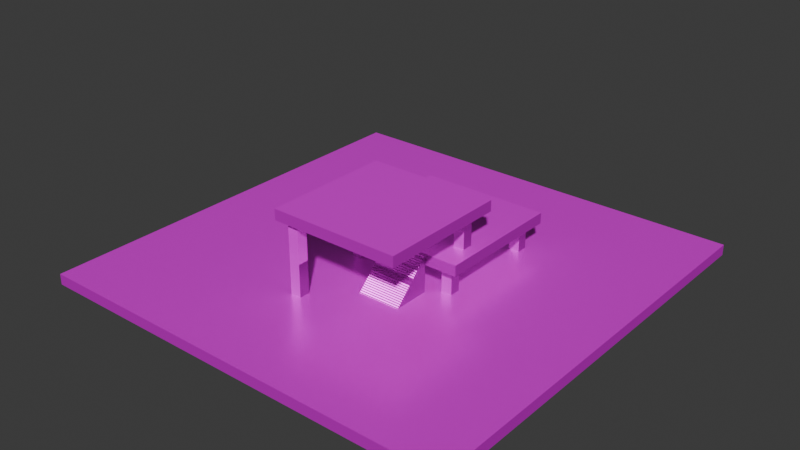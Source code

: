 # Source: ChallengeZoneCombat.blend  (saved by Blender 4.2.66; exported with 4.5.12 LTS)
import bpy
from mathutils import Matrix  # noqa: F401  (used for matrix-valued properties, if any)

bpy.ops.wm.read_factory_settings(use_empty=True)
scene = bpy.context.scene
scene.name = 'Scene'

# ---- collections
col_collection = bpy.data.collections.new('Collection'); scene.collection.children.link(col_collection)

# ---- images (referenced by path relative to the original .blend; pixels are not part of the script)
import os
ASSET_DIR = os.environ.get("B2B_ASSET_DIR", "")  # directory of the original .blend (textures are referenced by path, not embedded)
HERE = os.path.dirname(os.path.abspath(__file__))  # packed textures are extracted next to this script under _unpacked/

def load_image(name, relpath, width, height, colorspace="sRGB"):
    """Load a texture the original file referenced (path relative to the .blend, or extracted next to this script)."""
    p = next((c for c in (os.path.join(HERE, relpath), os.path.join(ASSET_DIR, relpath)) if relpath and os.path.exists(c)), "")
    if p:
        img = bpy.data.images.load(p, check_existing=True)
        img.name = name
    else:  # same state as the original file: an image datablock whose file is absent (Cycles renders it pink)
        img = bpy.data.images.new(name, width, height)
        img.source = "FILE"
        img.filepath = "//" + (relpath or name)
    img.colorspace_settings.name = colorspace
    return img
img_metal_0006_color_1k_jpg = load_image('metal_0006_color_1k.jpg', 'metal_0006_color_1k.jpg', 1024, 1024, 'sRGB')
img_metal_0006_normal_opengl_1k_png = load_image('metal_0006_normal_opengl_1k.png', 'metal_0006_normal_opengl_1k.png', 1024, 1024, 'sRGB')
img_metal_0006_metallic_1k_png = load_image('metal_0006_metallic_1k.png', 'metal_0006_metallic_1k.png', 1024, 1024, 'sRGB')
img_metal_0006_roughness_1k_jpg = load_image('metal_0006_roughness_1k.jpg', 'metal_0006_roughness_1k.jpg', 1024, 1024, 'sRGB')
img_metal_0062_color_1k_jpg = load_image('metal_0062_color_1k.jpg', 'metal_0062_color_1k.jpg', 1024, 1024, 'sRGB')
img_metal_0062_normal_opengl_1k_png = load_image('metal_0062_normal_opengl_1k.png', 'metal_0062_normal_opengl_1k.png', 1024, 1024, 'sRGB')
img_metal_0056_color_1k_jpg = load_image('metal_0056_color_1k.jpg', 'metal_0056_color_1k.jpg', 1024, 1024, 'sRGB')
img_metal_0056_normal_opengl_1k_png = load_image('metal_0056_normal_opengl_1k.png', 'metal_0056_normal_opengl_1k.png', 1024, 1024, 'sRGB')
img_metal_0056_metallic_1k_jpg = load_image('metal_0056_metallic_1k.jpg', 'metal_0056_metallic_1k.jpg', 1024, 1024, 'sRGB')
img_metal_0056_roughness_1k_jpg = load_image('metal_0056_roughness_1k.jpg', 'metal_0056_roughness_1k.jpg', 1024, 1024, 'sRGB')

# ---- materials (node trees are filled in below, after node groups)
mat_tread = bpy.data.materials.new('Tread')
mat_silver = bpy.data.materials.new('Silver')
mat_black_metal = bpy.data.materials.new('Black Metal')

# ---- material node trees
mat_tread.use_nodes = True; mat_tread.node_tree.nodes.clear()
_N = mat_tread.node_tree.nodes; _L = mat_tread.node_tree.links
n0 = _N.new('ShaderNodeBsdfPrincipled'); n0.name = 'Principled BSDF'; n0.location = (10, 300)
n1 = _N.new('ShaderNodeOutputMaterial'); n1.name = 'Material Output'; n1.location = (300, 300)
n2 = _N.new('ShaderNodeTexImage'); n2.name = 'Image Texture'; n2.location = (-384, 186)
n2.image = img_metal_0006_color_1k_jpg
n3 = _N.new('ShaderNodeTexImage'); n3.name = 'Image Texture.001'; n3.location = (-630, -162)
n3.image = img_metal_0006_normal_opengl_1k_png
n4 = _N.new('ShaderNodeNormalMap'); n4.name = 'Normal Map'; n4.location = (-284, -178)
n5 = _N.new('ShaderNodeTexImage'); n5.name = 'Image Texture.002'; n5.location = (-400, 463)
n5.image = img_metal_0006_metallic_1k_png
n6 = _N.new('ShaderNodeTexImage'); n6.name = 'Image Texture.003'; n6.location = (-399, 761)
n6.image = img_metal_0006_roughness_1k_jpg
_L.new(n0.outputs[0], n1.inputs[0])
_L.new(n3.outputs[0], n4.inputs[1])
_L.new(n4.outputs[0], n0.inputs[5])
_L.new(n2.outputs[0], n0.inputs[0])
_L.new(n5.outputs[0], n0.inputs[1])
_L.new(n6.outputs[0], n0.inputs[2])
n1.is_active_output = True
mat_silver.use_nodes = True; mat_silver.node_tree.nodes.clear()
_N = mat_silver.node_tree.nodes; _L = mat_silver.node_tree.links
n0 = _N.new('ShaderNodeBsdfPrincipled'); n0.name = 'Principled BSDF'; n0.location = (10, 300)
n1 = _N.new('ShaderNodeOutputMaterial'); n1.name = 'Material Output'; n1.location = (300, 300)
n2 = _N.new('ShaderNodeTexImage'); n2.name = 'Image Texture'; n2.location = (-384, 186)
n2.image = img_metal_0062_color_1k_jpg
n3 = _N.new('ShaderNodeTexImage'); n3.name = 'Image Texture.001'; n3.location = (-630, -162)
n3.image = img_metal_0062_normal_opengl_1k_png
n4 = _N.new('ShaderNodeNormalMap'); n4.name = 'Normal Map'; n4.location = (-284, -178)
n5 = _N.new('ShaderNodeTexImage'); n5.name = 'Image Texture.002'; n5.location = (-400, 463)
n5.image = img_metal_0006_metallic_1k_png
n6 = _N.new('ShaderNodeTexImage'); n6.name = 'Image Texture.003'; n6.location = (-399, 761)
n6.image = img_metal_0006_roughness_1k_jpg
_L.new(n0.outputs[0], n1.inputs[0])
_L.new(n3.outputs[0], n4.inputs[1])
_L.new(n4.outputs[0], n0.inputs[5])
_L.new(n2.outputs[0], n0.inputs[0])
_L.new(n5.outputs[0], n0.inputs[1])
_L.new(n6.outputs[0], n0.inputs[2])
n1.is_active_output = True
mat_black_metal.use_nodes = True; mat_black_metal.node_tree.nodes.clear()
_N = mat_black_metal.node_tree.nodes; _L = mat_black_metal.node_tree.links
n0 = _N.new('ShaderNodeBsdfPrincipled'); n0.name = 'Principled BSDF'; n0.location = (10, 300)
n1 = _N.new('ShaderNodeOutputMaterial'); n1.name = 'Material Output'; n1.location = (300, 300)
n2 = _N.new('ShaderNodeTexImage'); n2.name = 'Image Texture'; n2.location = (-384, 186)
n2.image = img_metal_0056_color_1k_jpg
n3 = _N.new('ShaderNodeTexImage'); n3.name = 'Image Texture.001'; n3.location = (-630, -162)
n3.image = img_metal_0056_normal_opengl_1k_png
n4 = _N.new('ShaderNodeNormalMap'); n4.name = 'Normal Map'; n4.location = (-284, -178)
n5 = _N.new('ShaderNodeTexImage'); n5.name = 'Image Texture.002'; n5.location = (-400, 463)
n5.image = img_metal_0056_metallic_1k_jpg
n6 = _N.new('ShaderNodeTexImage'); n6.name = 'Image Texture.003'; n6.location = (-399, 761)
n6.image = img_metal_0056_roughness_1k_jpg
_L.new(n0.outputs[0], n1.inputs[0])
_L.new(n3.outputs[0], n4.inputs[1])
_L.new(n4.outputs[0], n0.inputs[5])
_L.new(n2.outputs[0], n0.inputs[0])
_L.new(n5.outputs[0], n0.inputs[1])
_L.new(n6.outputs[0], n0.inputs[2])
n1.is_active_output = True

# ---- world
world_world = bpy.data.worlds.new('World'); scene.world = world_world
world_world.use_nodes = True; world_world.node_tree.nodes.clear()
_N = world_world.node_tree.nodes; _L = world_world.node_tree.links
n0 = _N.new('ShaderNodeOutputWorld'); n0.name = 'World Output'; n0.location = (300, 300)
n1 = _N.new('ShaderNodeBackground'); n1.name = 'Background'; n1.location = (10, 300)
n1.inputs[0].default_value = (0.05088, 0.05088, 0.05088, 1.0)
_L.new(n1.outputs[0], n0.inputs[0])
n0.is_active_output = True
world_world.color = (0.05088, 0.05088, 0.05088)
world_world.sun_shadow_jitter_overblur = 0.0

# ---- meshes
me_cube = bpy.data.meshes.new('Cube')
me_cube.from_pydata([(1.0, 1.0, 1.0), (1.0, 1.0, -1.0), (1.0, -1.0, 1.0), (1.0, -1.0, -1.0), (-1.0, 1.0, 1.0), (-1.0, 1.0, -1.0), (-1.0, -1.0, 1.0), (-1.0, -1.0, -1.0)], [], [(0, 4, 6, 2), (3, 2, 6, 7), (7, 6, 4, 5), (5, 1, 3, 7), (1, 0, 2, 3), (5, 4, 0, 1)])
me_cube.polygons.foreach_set('material_index', [0, 1, 1, 1, 1, 1])
_uv = me_cube.uv_layers.new(name='UVMap')
_uv.uv.foreach_set('vector', [1.817, 1.817, -0.817, 1.817, -0.817, -0.817, 1.817, -0.817, 0.375, 0.75, 0.625, 0.75, 0.625, 1.0, 0.375, 1.0, 0.375, 0.0, 0.625, 0.0, 0.625, 0.25, 0.375, 0.25, 0.125, 0.5, 0.375, 0.5, 0.375, 0.75, 0.125, 0.75, 0.375, 0.5, 0.625, 0.5, 0.625, 0.75, 0.375, 0.75, 0.375, 0.25, 0.625, 0.25, 0.625, 0.5, 0.375, 0.5])
me_cube.materials.append(mat_tread)
me_cube.materials.append(mat_silver)
me_cube.use_mirror_vertex_groups = False
me_cube.update()
me_cube_002 = bpy.data.meshes.new('Cube.002')
me_cube_002.from_pydata([(-0.5, -0.5, -0.5), (-0.5, -0.5, 0.5), (-0.5, 0.5, -0.5), (-0.5, 0.5, 0.5), (0.5, -0.5, -0.5), (0.5, -0.5, 0.5), (0.5, 0.5, -0.5), (0.5, 0.5, 0.5)], [], [(0, 1, 3, 2), (2, 3, 7, 6), (6, 7, 5, 4), (4, 5, 1, 0), (2, 6, 4, 0), (7, 3, 1, 5)])
_uv = me_cube_002.uv_layers.new(name='UVMap')
_uv.uv.foreach_set('vector', [0.375, 0.0, 0.625, 0.0, 0.625, 0.25, 0.375, 0.25, 0.375, 0.25, 0.625, 0.25, 0.625, 0.5, 0.375, 0.5, 0.375, 0.5, 0.625, 0.5, 0.625, 0.75, 0.375, 0.75, 0.375, 0.75, 0.625, 0.75, 0.625, 1.0, 0.375, 1.0, 0.125, 0.5, 0.375, 0.5, 0.375, 0.75, 0.125, 0.75, 0.625, 0.5, 0.875, 0.5, 0.875, 0.75, 0.625, 0.75])
me_cube_002.materials.append(mat_black_metal)
me_cube_002.update()
me_cube_003 = bpy.data.meshes.new('Cube.003')
me_cube_003.from_pydata([(-1.0, -1.0, -1.0), (-1.0, -1.0, 1.0), (-1.0, 1.0, -1.0), (-1.0, 1.0, 1.0), (1.0, -1.0, -1.0), (1.0, -1.0, 1.0), (1.0, 1.0, -1.0), (1.0, 1.0, 1.0)], [], [(0, 1, 3, 2), (2, 3, 7, 6), (6, 7, 5, 4), (4, 5, 1, 0), (2, 6, 4, 0), (7, 3, 1, 5)])
me_cube_003.polygons.foreach_set('material_index', [1, 1, 1, 1, 1, 0])
_uv = me_cube_003.uv_layers.new(name='UVMap')
_uv.uv.foreach_set('vector', [0.375, 0.0, 0.625, 0.0, 0.625, 0.25, 0.375, 0.25, 0.375, 0.25, 0.625, 0.25, 0.625, 0.5, 0.375, 0.5, 0.375, 0.5, 0.625, 0.5, 0.625, 0.75, 0.375, 0.75, 0.375, 0.75, 0.625, 0.75, 0.625, 1.0, 0.375, 1.0, 0.125, 0.5, 0.375, 0.5, 0.375, 0.75, 0.125, 0.75, 0.9999, 0.9999, 0.0001, 0.9999, 9.995e-05, 0.0001, 0.9999, 9.996e-05])
me_cube_003.materials.append(mat_tread)
me_cube_003.materials.append(mat_silver)
me_cube_003.update()
me_cube_004 = bpy.data.meshes.new('Cube.004')
me_cube_004.from_pydata([(-1.0, -1.0, -1.0), (-1.0, -1.0, 1.0), (-1.0, 1.0, -1.0), (-1.0, 1.0, 1.0), (1.0, -1.0, -1.0), (1.0, -1.0, 1.0), (1.0, 1.0, -1.0), (1.0, 1.0, 1.0)], [], [(0, 1, 3, 2), (2, 3, 7, 6), (6, 7, 5, 4), (4, 5, 1, 0), (2, 6, 4, 0), (7, 3, 1, 5)])
me_cube_004.polygons.foreach_set('material_index', [1, 1, 1, 1, 1, 0])
_uv = me_cube_004.uv_layers.new(name='UVMap')
_uv.uv.foreach_set('vector', [0.375, 0.0, 0.625, 0.0, 0.625, 0.25, 0.375, 0.25, 0.375, 0.25, 0.625, 0.25, 0.625, 0.5, 0.375, 0.5, 0.375, 0.5, 0.625, 0.5, 0.625, 0.75, 0.375, 0.75, 0.375, 0.75, 0.625, 0.75, 0.625, 1.0, 0.375, 1.0, 0.125, 0.5, 0.375, 0.5, 0.375, 0.75, 0.125, 0.75, 0.9999, 0.9999, 0.0001, 0.9999, 9.995e-05, 0.0001, 0.9999, 9.996e-05])
me_cube_004.materials.append(mat_tread)
me_cube_004.materials.append(mat_silver)
me_cube_004.update()
me_cube_005 = bpy.data.meshes.new('Cube.005')
me_cube_005.from_pydata([(-0.5, -0.5, -0.5), (-0.5, -0.5, 0.5), (-0.5, 0.5, -0.5), (-0.5, 0.5, 0.5), (0.5, -0.5, -0.5), (0.5, -0.5, 0.5), (0.5, 0.5, -0.5), (0.5, 0.5, 0.5)], [], [(0, 1, 3, 2), (2, 3, 7, 6), (6, 7, 5, 4), (4, 5, 1, 0), (2, 6, 4, 0), (7, 3, 1, 5)])
_uv = me_cube_005.uv_layers.new(name='UVMap')
_uv.uv.foreach_set('vector', [0.375, 0.0, 0.625, 0.0, 0.625, 0.25, 0.375, 0.25, 0.375, 0.25, 0.625, 0.25, 0.625, 0.5, 0.375, 0.5, 0.375, 0.5, 0.625, 0.5, 0.625, 0.75, 0.375, 0.75, 0.375, 0.75, 0.625, 0.75, 0.625, 1.0, 0.375, 1.0, 0.125, 0.5, 0.375, 0.5, 0.375, 0.75, 0.125, 0.75, 0.625, 0.5, 0.875, 0.5, 0.875, 0.75, 0.625, 0.75])
me_cube_005.materials.append(mat_black_metal)
me_cube_005.update()
me_cube_006 = bpy.data.meshes.new('Cube.006')
me_cube_006.from_pydata([(-0.5, -0.5, -0.5), (-0.5, -0.5, 0.5), (-0.5, 0.5, -0.5), (-0.5, 0.5, 0.5), (0.5, -0.5, -0.5), (0.5, -0.5, 0.5), (0.5, 0.5, -0.5), (0.5, 0.5, 0.5)], [], [(0, 1, 3, 2), (2, 3, 7, 6), (6, 7, 5, 4), (4, 5, 1, 0), (2, 6, 4, 0), (7, 3, 1, 5)])
_uv = me_cube_006.uv_layers.new(name='UVMap')
_uv.uv.foreach_set('vector', [0.375, 0.0, 0.625, 0.0, 0.625, 0.25, 0.375, 0.25, 0.375, 0.25, 0.625, 0.25, 0.625, 0.5, 0.375, 0.5, 0.375, 0.5, 0.625, 0.5, 0.625, 0.75, 0.375, 0.75, 0.375, 0.75, 0.625, 0.75, 0.625, 1.0, 0.375, 1.0, 0.125, 0.5, 0.375, 0.5, 0.375, 0.75, 0.125, 0.75, 0.625, 0.5, 0.875, 0.5, 0.875, 0.75, 0.625, 0.75])
me_cube_006.materials.append(mat_black_metal)
me_cube_006.update()
me_cube_007 = bpy.data.meshes.new('Cube.007')
me_cube_007.from_pydata([(-0.5, -0.5, -0.5), (-0.5, -0.5, 0.5), (-0.5, 0.5, -0.5), (-0.5, 0.5, 0.5), (0.5, -0.5, -0.5), (0.5, -0.5, 0.5), (0.5, 0.5, -0.5), (0.5, 0.5, 0.5)], [], [(0, 1, 3, 2), (2, 3, 7, 6), (6, 7, 5, 4), (4, 5, 1, 0), (2, 6, 4, 0), (7, 3, 1, 5)])
_uv = me_cube_007.uv_layers.new(name='UVMap')
_uv.uv.foreach_set('vector', [0.375, 0.0, 0.625, 0.0, 0.625, 0.25, 0.375, 0.25, 0.375, 0.25, 0.625, 0.25, 0.625, 0.5, 0.375, 0.5, 0.375, 0.5, 0.625, 0.5, 0.625, 0.75, 0.375, 0.75, 0.375, 0.75, 0.625, 0.75, 0.625, 1.0, 0.375, 1.0, 0.125, 0.5, 0.375, 0.5, 0.375, 0.75, 0.125, 0.75, 0.625, 0.5, 0.875, 0.5, 0.875, 0.75, 0.625, 0.75])
me_cube_007.materials.append(mat_black_metal)
me_cube_007.update()
me_cube_008 = bpy.data.meshes.new('Cube.008')
me_cube_008.from_pydata([(-0.5, -0.5, -0.5), (-0.5, -0.5, 0.5), (-0.5, 0.5, -0.5), (-0.5, 0.5, 0.5), (0.5, -0.5, -0.5), (0.5, -0.5, 0.5), (0.5, 0.5, -0.5), (0.5, 0.5, 0.5)], [], [(0, 1, 3, 2), (2, 3, 7, 6), (6, 7, 5, 4), (4, 5, 1, 0), (2, 6, 4, 0), (7, 3, 1, 5)])
_uv = me_cube_008.uv_layers.new(name='UVMap')
_uv.uv.foreach_set('vector', [0.375, 0.0, 0.625, 0.0, 0.625, 0.25, 0.375, 0.25, 0.375, 0.25, 0.625, 0.25, 0.625, 0.5, 0.375, 0.5, 0.375, 0.5, 0.625, 0.5, 0.625, 0.75, 0.375, 0.75, 0.375, 0.75, 0.625, 0.75, 0.625, 1.0, 0.375, 1.0, 0.125, 0.5, 0.375, 0.5, 0.375, 0.75, 0.125, 0.75, 0.625, 0.5, 0.875, 0.5, 0.875, 0.75, 0.625, 0.75])
me_cube_008.materials.append(mat_black_metal)
me_cube_008.update()
me_cube_009 = bpy.data.meshes.new('Cube.009')
me_cube_009.from_pydata([(-0.5, -0.5, -0.5), (-0.5, -0.5, 0.5), (-0.5, 0.5, -0.5), (-0.5, 0.5, 0.5), (0.5, -0.5, -0.5), (0.5, -0.5, 0.5), (0.5, 0.5, -0.5), (0.5, 0.5, 0.5)], [], [(0, 1, 3, 2), (2, 3, 7, 6), (6, 7, 5, 4), (4, 5, 1, 0), (2, 6, 4, 0), (7, 3, 1, 5)])
_uv = me_cube_009.uv_layers.new(name='UVMap')
_uv.uv.foreach_set('vector', [0.375, 0.0, 0.625, 0.0, 0.625, 0.25, 0.375, 0.25, 0.375, 0.25, 0.625, 0.25, 0.625, 0.5, 0.375, 0.5, 0.375, 0.5, 0.625, 0.5, 0.625, 0.75, 0.375, 0.75, 0.375, 0.75, 0.625, 0.75, 0.625, 1.0, 0.375, 1.0, 0.125, 0.5, 0.375, 0.5, 0.375, 0.75, 0.125, 0.75, 0.625, 0.5, 0.875, 0.5, 0.875, 0.75, 0.625, 0.75])
me_cube_009.materials.append(mat_black_metal)
me_cube_009.update()
me_cube_010 = bpy.data.meshes.new('Cube.010')
me_cube_010.from_pydata([(-0.5, -0.5, -0.5), (-0.5, -0.5, 0.5), (-0.5, 0.5, -0.5), (-0.5, 0.5, 0.5), (0.5, -0.5, -0.5), (0.5, -0.5, 0.5), (0.5, 0.5, -0.5), (0.5, 0.5, 0.5), (-0.5, -0.5, 1.667), (-0.5, 0.5, 1.667), (0.5, 0.5, 1.667), (0.5, -0.5, 1.667)], [], [(0, 1, 3, 2), (2, 3, 7, 6), (6, 7, 5, 4), (4, 5, 1, 0), (2, 6, 4, 0), (5, 7, 10, 11), (10, 9, 8, 11), (3, 1, 8, 9), (1, 5, 11, 8), (7, 3, 9, 10)])
_uv = me_cube_010.uv_layers.new(name='UVMap')
_uv.uv.foreach_set('vector', [0.375, 0.0, 0.625, 0.0, 0.625, 0.25, 0.375, 0.25, 0.375, 0.25, 0.625, 0.25, 0.625, 0.5, 0.375, 0.5, 0.375, 0.5, 0.625, 0.5, 0.625, 0.75, 0.375, 0.75, 0.375, 0.75, 0.625, 0.75, 0.625, 1.0, 0.375, 1.0, 0.125, 0.5, 0.375, 0.5, 0.375, 0.75, 0.125, 0.75, 0.625, 0.75, 0.625, 0.5, 0.625, 0.5, 0.625, 0.75, 0.625, 0.5, 0.875, 0.5, 0.875, 0.75, 0.625, 0.75, 0.625, 0.25, 0.625, 0.0, 0.625, 0.0, 0.625, 0.25, 0.625, 1.0, 0.625, 0.75, 0.625, 0.75, 0.625, 1.0, 0.625, 0.5, 0.625, 0.25, 0.625, 0.25, 0.625, 0.5])
me_cube_010.materials.append(mat_black_metal)
me_cube_010.update()
me_cube_014 = bpy.data.meshes.new('Cube.014')
me_cube_014.from_pydata([(-0.5, -0.5, -0.5), (-0.5, 0.5, -0.5), (-0.5, 0.5, 0.5), (0.5, -0.5, -0.5), (0.5, 0.5, -0.5), (0.5, 0.5, 0.5), (-0.5, -0.3317, -0.3417), (-0.5, -0.1633, -0.1734), (-0.5, 0.005013, -0.005013), (-0.5, 0.1734, 0.1633), (-0.5, 0.3417, 0.3317), (0.5, 0.3417, 0.3317), (0.5, 0.1734, 0.1633), (0.5, 0.005013, -0.005013), (0.5, -0.1633, -0.1734), (0.5, -0.3317, -0.3417), (-0.5, -0.5, -0.5), (-0.5, -0.3317, -0.3417), (-0.5, -0.4663, -0.5), (-0.5, -0.4663, -0.4683), (-0.5, -0.4327, -0.4683), (-0.5, -0.4327, -0.4367), (-0.5, -0.399, -0.4367), (-0.5, -0.399, -0.405), (-0.5, -0.3653, -0.405), (-0.5, -0.3653, -0.3734), (-0.5, -0.3317, -0.3734), (-0.5, 0.3417, 0.3317), (-0.5, 0.5, 0.5), (-0.5, 0.3734, 0.3317), (-0.5, 0.3734, 0.3653), (-0.5, 0.405, 0.3653), (-0.5, 0.405, 0.399), (-0.5, 0.4367, 0.399), (-0.5, 0.4367, 0.4327), (-0.5, 0.4683, 0.4327), (-0.5, 0.4683, 0.4663), (-0.5, 0.5, 0.4663), (-0.5, -0.3317, -0.3417), (-0.5, -0.1633, -0.1734), (-0.5, -0.298, -0.3417), (-0.5, -0.298, -0.308), (-0.5, -0.2643, -0.308), (-0.5, -0.2643, -0.2744), (-0.5, -0.2307, -0.2744), (-0.5, -0.2307, -0.2407), (-0.5, -0.197, -0.2407), (-0.5, -0.197, -0.207), (-0.5, -0.1633, -0.207), (-0.5, -0.1633, -0.1734), (-0.5, 0.005013, -0.005013), (-0.5, -0.1297, -0.1734), (-0.5, -0.1297, -0.1397), (-0.5, -0.09599, -0.1397), (-0.5, -0.09599, -0.106), (-0.5, -0.06232, -0.106), (-0.5, -0.06232, -0.07235), (-0.5, -0.02865, -0.07235), (-0.5, -0.02865, -0.03868), (-0.5, 0.005013, -0.03868), (-0.5, 0.005013, -0.005013), (-0.5, 0.1734, 0.1633), (-0.5, 0.03868, -0.005013), (-0.5, 0.03868, 0.02865), (-0.5, 0.07235, 0.02865), (-0.5, 0.07235, 0.06232), (-0.5, 0.106, 0.06232), (-0.5, 0.106, 0.09599), (-0.5, 0.1397, 0.09599), (-0.5, 0.1397, 0.1297), (-0.5, 0.1734, 0.1297), (-0.5, 0.1734, 0.1633), (-0.5, 0.3417, 0.3317), (-0.5, 0.207, 0.1633), (-0.5, 0.207, 0.197), (-0.5, 0.2407, 0.197), (-0.5, 0.2407, 0.2307), (-0.5, 0.2744, 0.2307), (-0.5, 0.2744, 0.2643), (-0.5, 0.308, 0.2643), (-0.5, 0.308, 0.298), (-0.5, 0.3417, 0.298), (0.5, 0.5, 0.5), (0.5, 0.3417, 0.3317), (0.5, 0.5, 0.4663), (0.5, 0.4683, 0.4663), (0.5, 0.4683, 0.4327), (0.5, 0.4367, 0.4327), (0.5, 0.4367, 0.399), (0.5, 0.405, 0.399), (0.5, 0.405, 0.3653), (0.5, 0.3734, 0.3653), (0.5, 0.3734, 0.3317), (0.5, -0.3317, -0.3417), (0.5, -0.5, -0.5), (0.5, -0.3317, -0.3734), (0.5, -0.3653, -0.3734), (0.5, -0.3653, -0.405), (0.5, -0.399, -0.405), (0.5, -0.399, -0.4367), (0.5, -0.4327, -0.4367), (0.5, -0.4327, -0.4683), (0.5, -0.4663, -0.4683), (0.5, -0.4663, -0.5), (0.5, 0.3417, 0.3317), (0.5, 0.1734, 0.1633), (0.5, 0.3417, 0.298), (0.5, 0.308, 0.298), (0.5, 0.308, 0.2643), (0.5, 0.2744, 0.2643), (0.5, 0.2744, 0.2307), (0.5, 0.2407, 0.2307), (0.5, 0.2407, 0.197), (0.5, 0.207, 0.197), (0.5, 0.207, 0.1633), (0.5, 0.1734, 0.1633), (0.5, 0.005013, -0.005013), (0.5, 0.1734, 0.1297), (0.5, 0.1397, 0.1297), (0.5, 0.1397, 0.09599), (0.5, 0.106, 0.09599), (0.5, 0.106, 0.06232), (0.5, 0.07235, 0.06232), (0.5, 0.07235, 0.02865), (0.5, 0.03868, 0.02865), (0.5, 0.03868, -0.005013), (0.5, 0.005013, -0.005013), (0.5, -0.1633, -0.1734), (0.5, 0.005013, -0.03868), (0.5, -0.02865, -0.03868), (0.5, -0.02865, -0.07235), (0.5, -0.06232, -0.07235), (0.5, -0.06232, -0.106), (0.5, -0.09599, -0.106), (0.5, -0.09599, -0.1397), (0.5, -0.1297, -0.1397), (0.5, -0.1297, -0.1734), (0.5, -0.1633, -0.1734), (0.5, -0.3317, -0.3417), (0.5, -0.1633, -0.207), (0.5, -0.197, -0.207), (0.5, -0.197, -0.2407), (0.5, -0.2307, -0.2407), (0.5, -0.2307, -0.2744), (0.5, -0.2643, -0.2744), (0.5, -0.2643, -0.308), (0.5, -0.298, -0.308), (0.5, -0.298, -0.3417)], [], [(14, 7, 39, 137), (1, 2, 5, 4), (83, 27, 10, 11), (1, 4, 3, 0), (5, 2, 28, 82), (105, 71, 9, 12), (4, 5, 82, 84, 85, 86, 87, 88, 89, 90, 91, 92, 83, 11, 104, 106, 107, 108, 109, 110, 111, 112, 113, 114, 105, 12, 115, 117, 118, 119, 120, 121, 122, 123, 124, 125, 116, 13, 126, 128, 129, 130, 131, 132, 133, 134, 135, 136, 127, 14, 137, 139, 140, 141, 142, 143, 144, 145, 146, 147, 138, 15, 93, 95, 96, 97, 98, 99, 100, 101, 102, 103, 94, 3), (116, 60, 8, 13), (11, 10, 72, 104), (127, 49, 7, 14), (12, 9, 61, 115), (138, 38, 6, 15), (13, 8, 50, 126), (3, 94, 16, 0), (0, 16, 18, 19, 20, 21, 22, 23, 24, 25, 26, 17, 6, 38, 40, 41, 42, 43, 44, 45, 46, 47, 48, 39, 7, 49, 51, 52, 53, 54, 55, 56, 57, 58, 59, 50, 8, 60, 62, 63, 64, 65, 66, 67, 68, 69, 70, 61, 9, 71, 73, 74, 75, 76, 77, 78, 79, 80, 81, 72, 10, 27, 29, 30, 31, 32, 33, 34, 35, 36, 37, 28, 2, 1), (82, 28, 37, 84), (84, 37, 36, 85), (85, 36, 35, 86), (86, 35, 34, 87), (87, 34, 33, 88), (88, 33, 32, 89), (89, 32, 31, 90), (90, 31, 30, 91), (91, 30, 29, 92), (92, 29, 27, 83), (71, 105, 114, 73), (73, 114, 113, 74), (74, 113, 112, 75), (75, 112, 111, 76), (76, 111, 110, 77), (77, 110, 109, 78), (78, 109, 108, 79), (79, 108, 107, 80), (80, 107, 106, 81), (81, 106, 104, 72), (60, 116, 125, 62), (62, 125, 124, 63), (63, 124, 123, 64), (64, 123, 122, 65), (65, 122, 121, 66), (66, 121, 120, 67), (67, 120, 119, 68), (68, 119, 118, 69), (69, 118, 117, 70), (70, 117, 115, 61), (49, 127, 136, 51), (51, 136, 135, 52), (52, 135, 134, 53), (53, 134, 133, 54), (54, 133, 132, 55), (55, 132, 131, 56), (56, 131, 130, 57), (57, 130, 129, 58), (58, 129, 128, 59), (59, 128, 126, 50), (38, 138, 147, 40), (40, 147, 146, 41), (41, 146, 145, 42), (42, 145, 144, 43), (43, 144, 143, 44), (44, 143, 142, 45), (45, 142, 141, 46), (46, 141, 140, 47), (47, 140, 139, 48), (48, 139, 137, 39), (16, 94, 103, 18), (18, 103, 102, 19), (19, 102, 101, 20), (20, 101, 100, 21), (21, 100, 99, 22), (22, 99, 98, 23), (23, 98, 97, 24), (24, 97, 96, 25), (25, 96, 95, 26), (26, 95, 93, 17), (15, 6, 17, 93)])
_uv = me_cube_014.uv_layers.new(name='UVMap')
_uv.uv.foreach_set('vector', [0.4567, 0.75, 0.4567, 1.0, 0.4567, 1.0, 0.4567, 0.75, 0.375, 0.25, 0.625, 0.25, 0.625, 0.5, 0.375, 0.5, 0.625, 0.5396, 0.875, 0.5396, 0.875, 0.5396, 0.625, 0.5396, 0.125, 0.5, 0.375, 0.5, 0.375, 0.75, 0.125, 0.75, 0.625, 0.5, 0.875, 0.5, 0.875, 0.5, 0.625, 0.5, 0.625, 0.5817, 0.875, 0.5817, 0.875, 0.5817, 0.625, 0.5817, 0.375, 0.5, 0.625, 0.5, 0.625, 0.5, 0.6166, 0.5, 0.6166, 0.5079, 0.6082, 0.5079, 0.6082, 0.5158, 0.5997, 0.5158, 0.5997, 0.5237, 0.5913, 0.5237, 0.5913, 0.5317, 0.5829, 0.5317, 0.5829, 0.5396, 0.5829, 0.5396, 0.5829, 0.5396, 0.5745, 0.5396, 0.5745, 0.548, 0.5661, 0.548, 0.5661, 0.5564, 0.5577, 0.5564, 0.5577, 0.5648, 0.5492, 0.5648, 0.5492, 0.5732, 0.5408, 0.5732, 0.5408, 0.5817, 0.5408, 0.5817, 0.5408, 0.5817, 0.5324, 0.5817, 0.5324, 0.5901, 0.524, 0.5901, 0.524, 0.5985, 0.5156, 0.5985, 0.5156, 0.6069, 0.5072, 0.6069, 0.5072, 0.6153, 0.4987, 0.6153, 0.4987, 0.6237, 0.4987, 0.6237, 0.4987, 0.6237, 0.4903, 0.6237, 0.4903, 0.6322, 0.4819, 0.6322, 0.4819, 0.6406, 0.4735, 0.6406, 0.4735, 0.649, 0.4651, 0.649, 0.4651, 0.6574, 0.4567, 0.6574, 0.4567, 0.6658, 0.4567, 0.6658, 0.4567, 0.6658, 0.4482, 0.6658, 0.4482, 0.6742, 0.4398, 0.6742, 0.4398, 0.6827, 0.4314, 0.6827, 0.4314, 0.6911, 0.423, 0.6911, 0.423, 0.6995, 0.4146, 0.6995, 0.4146, 0.7079, 0.4146, 0.7079, 0.4146, 0.7079, 0.4067, 0.7079, 0.4067, 0.7163, 0.3987, 0.7163, 0.3987, 0.7247, 0.3908, 0.7247, 0.3908, 0.7332, 0.3829, 0.7332, 0.3829, 0.7416, 0.375, 0.7416, 0.375, 0.75, 0.375, 0.75, 0.625, 0.75, 0.875, 0.75, 0.875, 0.75, 0.625, 0.75, 0.625, 0.5396, 0.875, 0.5396, 0.875, 0.5396, 0.625, 0.5396, 0.4567, 0.75, 0.4567, 1.0, 0.4567, 1.0, 0.4567, 0.75, 0.625, 0.5817, 0.875, 0.5817, 0.875, 0.5817, 0.625, 0.5817, 0.4146, 0.75, 0.4146, 1.0, 0.4146, 1.0, 0.4146, 0.75, 0.625, 0.75, 0.625, 1.0, 0.625, 1.0, 0.625, 0.75, 0.375, 0.75, 0.375, 0.75, 0.375, 1.0, 0.375, 1.0, 0.375, 0.0, 0.375, 0.0, 0.375, 0.008417, 0.3829, 0.008417, 0.3829, 0.01683, 0.3908, 0.01683, 0.3908, 0.02525, 0.3987, 0.02525, 0.3987, 0.03367, 0.4067, 0.03367, 0.4067, 0.04208, 0.4146, 0.04208, 0.4146, 0.04208, 0.4146, 0.04208, 0.4146, 0.0505, 0.423, 0.0505, 0.423, 0.05892, 0.4314, 0.05892, 0.4314, 0.06734, 0.4398, 0.06734, 0.4398, 0.07575, 0.4482, 0.07575, 0.4482, 0.08417, 0.4567, 0.08417, 0.4567, 0.08417, 0.4567, 0.08417, 0.4567, 0.09259, 0.4651, 0.09259, 0.4651, 0.101, 0.4735, 0.101, 0.4735, 0.1094, 0.4819, 0.1094, 0.4819, 0.1178, 0.4903, 0.1178, 0.4903, 0.1263, 0.4987, 0.1263, 0.4987, 0.1263, 0.4987, 0.1263, 0.4987, 0.1347, 0.5072, 0.1347, 0.5072, 0.1431, 0.5156, 0.1431, 0.5156, 0.1515, 0.524, 0.1515, 0.524, 0.1599, 0.5324, 0.1599, 0.5324, 0.1683, 0.5408, 0.1683, 0.5408, 0.1683, 0.5408, 0.1683, 0.5408, 0.1768, 0.5492, 0.1768, 0.5492, 0.1852, 0.5577, 0.1852, 0.5577, 0.1936, 0.5661, 0.1936, 0.5661, 0.202, 0.5745, 0.202, 0.5745, 0.2104, 0.5829, 0.2104, 0.5829, 0.2104, 0.5829, 0.2104, 0.5829, 0.2183, 0.5913, 0.2183, 0.5913, 0.2263, 0.5997, 0.2263, 0.5997, 0.2342, 0.6082, 0.2342, 0.6082, 0.2421, 0.6166, 0.2421, 0.6166, 0.25, 0.625, 0.25, 0.625, 0.25, 0.375, 0.25, 0.625, 0.5, 0.875, 0.5, 0.875, 0.5, 0.625, 0.5, 0.625, 0.5, 0.875, 0.5, 0.875, 0.5079, 0.625, 0.5079, 0.625, 0.5079, 0.875, 0.5079, 0.875, 0.5079, 0.625, 0.5079, 0.625, 0.5079, 0.875, 0.5079, 0.875, 0.5158, 0.625, 0.5158, 0.625, 0.5158, 0.875, 0.5158, 0.875, 0.5396, 0.625, 0.5396, 0.625, 0.5396, 0.875, 0.5396, 0.875, 0.5396, 0.625, 0.5396, 0.625, 0.5396, 0.875, 0.5396, 0.875, 0.5396, 0.625, 0.5396, 0.625, 0.5396, 0.875, 0.5396, 0.875, 0.5396, 0.625, 0.5396, 0.625, 0.5396, 0.875, 0.5396, 0.875, 0.5396, 0.625, 0.5396, 0.625, 0.5396, 0.875, 0.5396, 0.875, 0.5396, 0.625, 0.5396, 0.875, 0.5817, 0.625, 0.5817, 0.625, 0.5817, 0.875, 0.5817, 0.875, 0.5817, 0.625, 0.5817, 0.625, 0.5817, 0.875, 0.5817, 0.875, 0.5817, 0.625, 0.5817, 0.625, 0.5817, 0.875, 0.5817, 0.875, 0.5817, 0.625, 0.5817, 0.625, 0.5817, 0.875, 0.5817, 0.875, 0.5817, 0.625, 0.5817, 0.625, 0.5817, 0.875, 0.5817, 0.875, 0.5817, 0.625, 0.5817, 0.625, 0.5564, 0.875, 0.5564, 0.875, 0.5564, 0.625, 0.5564, 0.625, 0.548, 0.875, 0.548, 0.875, 0.548, 0.625, 0.548, 0.625, 0.548, 0.875, 0.548, 0.875, 0.548, 0.625, 0.548, 0.625, 0.5396, 0.875, 0.5396, 0.875, 0.5396, 0.625, 0.5396, 0.625, 0.5396, 0.875, 0.5396, 0.875, 0.75, 0.625, 0.75, 0.625, 0.75, 0.875, 0.75, 0.875, 0.75, 0.625, 0.75, 0.625, 0.7247, 0.875, 0.7247, 0.875, 0.7247, 0.625, 0.7247, 0.625, 0.7247, 0.875, 0.7247, 0.875, 0.7247, 0.625, 0.7247, 0.625, 0.6995, 0.875, 0.6995, 0.875, 0.6995, 0.625, 0.6995, 0.625, 0.6237, 0.875, 0.6237, 0.875, 0.6237, 0.625, 0.6237, 0.625, 0.5985, 0.875, 0.5985, 0.875, 0.5985, 0.625, 0.5985, 0.625, 0.5901, 0.875, 0.5901, 0.875, 0.5901, 0.625, 0.5901, 0.625, 0.5901, 0.875, 0.5901, 0.875, 0.5901, 0.625, 0.5901, 0.625, 0.5817, 0.875, 0.5817, 0.875, 0.5817, 0.625, 0.5817, 0.625, 0.5817, 0.875, 0.5817, 0.4567, 1.0, 0.4567, 0.75, 0.4567, 0.75, 0.4567, 1.0, 0.4567, 1.0, 0.4567, 0.75, 0.4651, 0.75, 0.4651, 1.0, 0.4651, 1.0, 0.4651, 0.75, 0.4651, 0.75, 0.4651, 1.0, 0.4651, 1.0, 0.4651, 0.75, 0.4735, 0.75, 0.4735, 1.0, 0.4735, 1.0, 0.4735, 0.75, 0.4987, 0.75, 0.4987, 1.0, 0.4987, 1.0, 0.4987, 0.75, 0.5745, 0.75, 0.5745, 1.0, 0.5745, 1.0, 0.5745, 0.75, 0.5997, 0.75, 0.5997, 1.0, 0.5997, 1.0, 0.5997, 0.75, 0.5997, 0.75, 0.5997, 1.0, 0.5997, 1.0, 0.5997, 0.75, 0.625, 0.75, 0.625, 1.0, 0.625, 1.0, 0.625, 0.75, 0.625, 0.75, 0.625, 1.0, 0.4146, 1.0, 0.4146, 0.75, 0.4146, 0.75, 0.4146, 1.0, 0.4146, 1.0, 0.4146, 0.75, 0.423, 0.75, 0.423, 1.0, 0.423, 1.0, 0.423, 0.75, 0.423, 0.75, 0.423, 1.0, 0.423, 1.0, 0.423, 0.75, 0.4314, 0.75, 0.4314, 1.0, 0.4314, 1.0, 0.4314, 0.75, 0.4567, 0.75, 0.4567, 1.0, 0.4567, 1.0, 0.4567, 0.75, 0.4567, 0.75, 0.4567, 1.0, 0.4567, 1.0, 0.4567, 0.75, 0.4567, 0.75, 0.4567, 1.0, 0.4567, 1.0, 0.4567, 0.75, 0.4567, 0.75, 0.4567, 1.0, 0.4567, 1.0, 0.4567, 0.75, 0.4567, 0.75, 0.4567, 1.0, 0.4567, 1.0, 0.4567, 0.75, 0.4567, 0.75, 0.4567, 1.0, 0.375, 1.0, 0.375, 0.75, 0.375, 0.75, 0.375, 1.0, 0.375, 1.0, 0.375, 0.75, 0.3829, 0.75, 0.3829, 1.0, 0.3829, 1.0, 0.3829, 0.75, 0.3829, 0.75, 0.3829, 1.0, 0.3829, 1.0, 0.3829, 0.75, 0.3908, 0.75, 0.3908, 1.0, 0.3908, 1.0, 0.3908, 0.75, 0.4146, 0.75, 0.4146, 1.0, 0.4146, 1.0, 0.4146, 0.75, 0.4146, 0.75, 0.4146, 1.0, 0.4146, 1.0, 0.4146, 0.75, 0.4146, 0.75, 0.4146, 1.0, 0.4146, 1.0, 0.4146, 0.75, 0.4146, 0.75, 0.4146, 1.0, 0.4146, 1.0, 0.4146, 0.75, 0.4146, 0.75, 0.4146, 1.0, 0.4146, 1.0, 0.4146, 0.75, 0.4146, 0.75, 0.4146, 1.0, 0.4146, 0.75, 0.4146, 1.0, 0.4146, 1.0, 0.4146, 0.75])
me_cube_014.materials.append(mat_silver)
me_cube_014.update()
me_cube_015 = bpy.data.meshes.new('Cube.015')
me_cube_015.from_pydata([(-0.5, -0.5, -0.5), (-0.5, 0.5, -0.5), (-0.5, 0.5, 0.5), (0.5, -0.5, -0.5), (0.5, 0.5, -0.5), (0.5, 0.5, 0.5), (-0.5, -0.3317, -0.3417), (-0.5, -0.1633, -0.1734), (-0.5, 0.005013, -0.005013), (-0.5, 0.1734, 0.1633), (-0.5, 0.3417, 0.3317), (0.5, 0.3417, 0.3317), (0.5, 0.1734, 0.1633), (0.5, 0.005013, -0.005013), (0.5, -0.1633, -0.1734), (0.5, -0.3317, -0.3417), (-0.5, -0.5, -0.5), (-0.5, -0.3317, -0.3417), (-0.5, -0.4663, -0.5), (-0.5, -0.4663, -0.4683), (-0.5, -0.4327, -0.4683), (-0.5, -0.4327, -0.4367), (-0.5, -0.399, -0.4367), (-0.5, -0.399, -0.405), (-0.5, -0.3653, -0.405), (-0.5, -0.3653, -0.3734), (-0.5, -0.3317, -0.3734), (-0.5, 0.3417, 0.3317), (-0.5, 0.5, 0.5), (-0.5, 0.3734, 0.3317), (-0.5, 0.3734, 0.3653), (-0.5, 0.405, 0.3653), (-0.5, 0.405, 0.399), (-0.5, 0.4367, 0.399), (-0.5, 0.4367, 0.4327), (-0.5, 0.4683, 0.4327), (-0.5, 0.4683, 0.4663), (-0.5, 0.5, 0.4663), (-0.5, -0.3317, -0.3417), (-0.5, -0.1633, -0.1734), (-0.5, -0.298, -0.3417), (-0.5, -0.298, -0.308), (-0.5, -0.2643, -0.308), (-0.5, -0.2643, -0.2744), (-0.5, -0.2307, -0.2744), (-0.5, -0.2307, -0.2407), (-0.5, -0.197, -0.2407), (-0.5, -0.197, -0.207), (-0.5, -0.1633, -0.207), (-0.5, -0.1633, -0.1734), (-0.5, 0.005013, -0.005013), (-0.5, -0.1297, -0.1734), (-0.5, -0.1297, -0.1397), (-0.5, -0.09599, -0.1397), (-0.5, -0.09599, -0.106), (-0.5, -0.06232, -0.106), (-0.5, -0.06232, -0.07235), (-0.5, -0.02865, -0.07235), (-0.5, -0.02865, -0.03868), (-0.5, 0.005013, -0.03868), (-0.5, 0.005013, -0.005013), (-0.5, 0.1734, 0.1633), (-0.5, 0.03868, -0.005013), (-0.5, 0.03868, 0.02865), (-0.5, 0.07235, 0.02865), (-0.5, 0.07235, 0.06232), (-0.5, 0.106, 0.06232), (-0.5, 0.106, 0.09599), (-0.5, 0.1397, 0.09599), (-0.5, 0.1397, 0.1297), (-0.5, 0.1734, 0.1297), (-0.5, 0.1734, 0.1633), (-0.5, 0.3417, 0.3317), (-0.5, 0.207, 0.1633), (-0.5, 0.207, 0.197), (-0.5, 0.2407, 0.197), (-0.5, 0.2407, 0.2307), (-0.5, 0.2744, 0.2307), (-0.5, 0.2744, 0.2643), (-0.5, 0.308, 0.2643), (-0.5, 0.308, 0.298), (-0.5, 0.3417, 0.298), (0.5, 0.5, 0.5), (0.5, 0.3417, 0.3317), (0.5, 0.5, 0.4663), (0.5, 0.4683, 0.4663), (0.5, 0.4683, 0.4327), (0.5, 0.4367, 0.4327), (0.5, 0.4367, 0.399), (0.5, 0.405, 0.399), (0.5, 0.405, 0.3653), (0.5, 0.3734, 0.3653), (0.5, 0.3734, 0.3317), (0.5, -0.3317, -0.3417), (0.5, -0.5, -0.5), (0.5, -0.3317, -0.3734), (0.5, -0.3653, -0.3734), (0.5, -0.3653, -0.405), (0.5, -0.399, -0.405), (0.5, -0.399, -0.4367), (0.5, -0.4327, -0.4367), (0.5, -0.4327, -0.4683), (0.5, -0.4663, -0.4683), (0.5, -0.4663, -0.5), (0.5, 0.3417, 0.3317), (0.5, 0.1734, 0.1633), (0.5, 0.3417, 0.298), (0.5, 0.308, 0.298), (0.5, 0.308, 0.2643), (0.5, 0.2744, 0.2643), (0.5, 0.2744, 0.2307), (0.5, 0.2407, 0.2307), (0.5, 0.2407, 0.197), (0.5, 0.207, 0.197), (0.5, 0.207, 0.1633), (0.5, 0.1734, 0.1633), (0.5, 0.005013, -0.005013), (0.5, 0.1734, 0.1297), (0.5, 0.1397, 0.1297), (0.5, 0.1397, 0.09599), (0.5, 0.106, 0.09599), (0.5, 0.106, 0.06232), (0.5, 0.07235, 0.06232), (0.5, 0.07235, 0.02865), (0.5, 0.03868, 0.02865), (0.5, 0.03868, -0.005013), (0.5, 0.005013, -0.005013), (0.5, -0.1633, -0.1734), (0.5, 0.005013, -0.03868), (0.5, -0.02865, -0.03868), (0.5, -0.02865, -0.07235), (0.5, -0.06232, -0.07235), (0.5, -0.06232, -0.106), (0.5, -0.09599, -0.106), (0.5, -0.09599, -0.1397), (0.5, -0.1297, -0.1397), (0.5, -0.1297, -0.1734), (0.5, -0.1633, -0.1734), (0.5, -0.3317, -0.3417), (0.5, -0.1633, -0.207), (0.5, -0.197, -0.207), (0.5, -0.197, -0.2407), (0.5, -0.2307, -0.2407), (0.5, -0.2307, -0.2744), (0.5, -0.2643, -0.2744), (0.5, -0.2643, -0.308), (0.5, -0.298, -0.308), (0.5, -0.298, -0.3417)], [], [(14, 7, 39, 137), (1, 2, 5, 4), (83, 27, 10, 11), (1, 4, 3, 0), (5, 2, 28, 82), (105, 71, 9, 12), (4, 5, 82, 84, 85, 86, 87, 88, 89, 90, 91, 92, 83, 11, 104, 106, 107, 108, 109, 110, 111, 112, 113, 114, 105, 12, 115, 117, 118, 119, 120, 121, 122, 123, 124, 125, 116, 13, 126, 128, 129, 130, 131, 132, 133, 134, 135, 136, 127, 14, 137, 139, 140, 141, 142, 143, 144, 145, 146, 147, 138, 15, 93, 95, 96, 97, 98, 99, 100, 101, 102, 103, 94, 3), (116, 60, 8, 13), (11, 10, 72, 104), (127, 49, 7, 14), (12, 9, 61, 115), (138, 38, 6, 15), (13, 8, 50, 126), (3, 94, 16, 0), (0, 16, 18, 19, 20, 21, 22, 23, 24, 25, 26, 17, 6, 38, 40, 41, 42, 43, 44, 45, 46, 47, 48, 39, 7, 49, 51, 52, 53, 54, 55, 56, 57, 58, 59, 50, 8, 60, 62, 63, 64, 65, 66, 67, 68, 69, 70, 61, 9, 71, 73, 74, 75, 76, 77, 78, 79, 80, 81, 72, 10, 27, 29, 30, 31, 32, 33, 34, 35, 36, 37, 28, 2, 1), (82, 28, 37, 84), (84, 37, 36, 85), (85, 36, 35, 86), (86, 35, 34, 87), (87, 34, 33, 88), (88, 33, 32, 89), (89, 32, 31, 90), (90, 31, 30, 91), (91, 30, 29, 92), (92, 29, 27, 83), (71, 105, 114, 73), (73, 114, 113, 74), (74, 113, 112, 75), (75, 112, 111, 76), (76, 111, 110, 77), (77, 110, 109, 78), (78, 109, 108, 79), (79, 108, 107, 80), (80, 107, 106, 81), (81, 106, 104, 72), (60, 116, 125, 62), (62, 125, 124, 63), (63, 124, 123, 64), (64, 123, 122, 65), (65, 122, 121, 66), (66, 121, 120, 67), (67, 120, 119, 68), (68, 119, 118, 69), (69, 118, 117, 70), (70, 117, 115, 61), (49, 127, 136, 51), (51, 136, 135, 52), (52, 135, 134, 53), (53, 134, 133, 54), (54, 133, 132, 55), (55, 132, 131, 56), (56, 131, 130, 57), (57, 130, 129, 58), (58, 129, 128, 59), (59, 128, 126, 50), (38, 138, 147, 40), (40, 147, 146, 41), (41, 146, 145, 42), (42, 145, 144, 43), (43, 144, 143, 44), (44, 143, 142, 45), (45, 142, 141, 46), (46, 141, 140, 47), (47, 140, 139, 48), (48, 139, 137, 39), (16, 94, 103, 18), (18, 103, 102, 19), (19, 102, 101, 20), (20, 101, 100, 21), (21, 100, 99, 22), (22, 99, 98, 23), (23, 98, 97, 24), (24, 97, 96, 25), (25, 96, 95, 26), (26, 95, 93, 17), (15, 6, 17, 93)])
_uv = me_cube_015.uv_layers.new(name='UVMap')
_uv.uv.foreach_set('vector', [0.4567, 0.75, 0.4567, 1.0, 0.4567, 1.0, 0.4567, 0.75, 0.375, 0.25, 0.625, 0.25, 0.625, 0.5, 0.375, 0.5, 0.625, 0.5396, 0.875, 0.5396, 0.875, 0.5396, 0.625, 0.5396, 0.125, 0.5, 0.375, 0.5, 0.375, 0.75, 0.125, 0.75, 0.625, 0.5, 0.875, 0.5, 0.875, 0.5, 0.625, 0.5, 0.625, 0.5817, 0.875, 0.5817, 0.875, 0.5817, 0.625, 0.5817, 0.375, 0.5, 0.625, 0.5, 0.625, 0.5, 0.6166, 0.5, 0.6166, 0.5079, 0.6082, 0.5079, 0.6082, 0.5158, 0.5997, 0.5158, 0.5997, 0.5237, 0.5913, 0.5237, 0.5913, 0.5317, 0.5829, 0.5317, 0.5829, 0.5396, 0.5829, 0.5396, 0.5829, 0.5396, 0.5745, 0.5396, 0.5745, 0.548, 0.5661, 0.548, 0.5661, 0.5564, 0.5577, 0.5564, 0.5577, 0.5648, 0.5492, 0.5648, 0.5492, 0.5732, 0.5408, 0.5732, 0.5408, 0.5817, 0.5408, 0.5817, 0.5408, 0.5817, 0.5324, 0.5817, 0.5324, 0.5901, 0.524, 0.5901, 0.524, 0.5985, 0.5156, 0.5985, 0.5156, 0.6069, 0.5072, 0.6069, 0.5072, 0.6153, 0.4987, 0.6153, 0.4987, 0.6237, 0.4987, 0.6237, 0.4987, 0.6237, 0.4903, 0.6237, 0.4903, 0.6322, 0.4819, 0.6322, 0.4819, 0.6406, 0.4735, 0.6406, 0.4735, 0.649, 0.4651, 0.649, 0.4651, 0.6574, 0.4567, 0.6574, 0.4567, 0.6658, 0.4567, 0.6658, 0.4567, 0.6658, 0.4482, 0.6658, 0.4482, 0.6742, 0.4398, 0.6742, 0.4398, 0.6827, 0.4314, 0.6827, 0.4314, 0.6911, 0.423, 0.6911, 0.423, 0.6995, 0.4146, 0.6995, 0.4146, 0.7079, 0.4146, 0.7079, 0.4146, 0.7079, 0.4067, 0.7079, 0.4067, 0.7163, 0.3987, 0.7163, 0.3987, 0.7247, 0.3908, 0.7247, 0.3908, 0.7332, 0.3829, 0.7332, 0.3829, 0.7416, 0.375, 0.7416, 0.375, 0.75, 0.375, 0.75, 0.625, 0.75, 0.875, 0.75, 0.875, 0.75, 0.625, 0.75, 0.625, 0.5396, 0.875, 0.5396, 0.875, 0.5396, 0.625, 0.5396, 0.4567, 0.75, 0.4567, 1.0, 0.4567, 1.0, 0.4567, 0.75, 0.625, 0.5817, 0.875, 0.5817, 0.875, 0.5817, 0.625, 0.5817, 0.4146, 0.75, 0.4146, 1.0, 0.4146, 1.0, 0.4146, 0.75, 0.625, 0.75, 0.625, 1.0, 0.625, 1.0, 0.625, 0.75, 0.375, 0.75, 0.375, 0.75, 0.375, 1.0, 0.375, 1.0, 0.375, 0.0, 0.375, 0.0, 0.375, 0.008417, 0.3829, 0.008417, 0.3829, 0.01683, 0.3908, 0.01683, 0.3908, 0.02525, 0.3987, 0.02525, 0.3987, 0.03367, 0.4067, 0.03367, 0.4067, 0.04208, 0.4146, 0.04208, 0.4146, 0.04208, 0.4146, 0.04208, 0.4146, 0.0505, 0.423, 0.0505, 0.423, 0.05892, 0.4314, 0.05892, 0.4314, 0.06734, 0.4398, 0.06734, 0.4398, 0.07575, 0.4482, 0.07575, 0.4482, 0.08417, 0.4567, 0.08417, 0.4567, 0.08417, 0.4567, 0.08417, 0.4567, 0.09259, 0.4651, 0.09259, 0.4651, 0.101, 0.4735, 0.101, 0.4735, 0.1094, 0.4819, 0.1094, 0.4819, 0.1178, 0.4903, 0.1178, 0.4903, 0.1263, 0.4987, 0.1263, 0.4987, 0.1263, 0.4987, 0.1263, 0.4987, 0.1347, 0.5072, 0.1347, 0.5072, 0.1431, 0.5156, 0.1431, 0.5156, 0.1515, 0.524, 0.1515, 0.524, 0.1599, 0.5324, 0.1599, 0.5324, 0.1683, 0.5408, 0.1683, 0.5408, 0.1683, 0.5408, 0.1683, 0.5408, 0.1768, 0.5492, 0.1768, 0.5492, 0.1852, 0.5577, 0.1852, 0.5577, 0.1936, 0.5661, 0.1936, 0.5661, 0.202, 0.5745, 0.202, 0.5745, 0.2104, 0.5829, 0.2104, 0.5829, 0.2104, 0.5829, 0.2104, 0.5829, 0.2183, 0.5913, 0.2183, 0.5913, 0.2263, 0.5997, 0.2263, 0.5997, 0.2342, 0.6082, 0.2342, 0.6082, 0.2421, 0.6166, 0.2421, 0.6166, 0.25, 0.625, 0.25, 0.625, 0.25, 0.375, 0.25, 0.625, 0.5, 0.875, 0.5, 0.875, 0.5, 0.625, 0.5, 0.625, 0.5, 0.875, 0.5, 0.875, 0.5079, 0.625, 0.5079, 0.625, 0.5079, 0.875, 0.5079, 0.875, 0.5079, 0.625, 0.5079, 0.625, 0.5079, 0.875, 0.5079, 0.875, 0.5158, 0.625, 0.5158, 0.625, 0.5158, 0.875, 0.5158, 0.875, 0.5396, 0.625, 0.5396, 0.625, 0.5396, 0.875, 0.5396, 0.875, 0.5396, 0.625, 0.5396, 0.625, 0.5396, 0.875, 0.5396, 0.875, 0.5396, 0.625, 0.5396, 0.625, 0.5396, 0.875, 0.5396, 0.875, 0.5396, 0.625, 0.5396, 0.625, 0.5396, 0.875, 0.5396, 0.875, 0.5396, 0.625, 0.5396, 0.625, 0.5396, 0.875, 0.5396, 0.875, 0.5396, 0.625, 0.5396, 0.875, 0.5817, 0.625, 0.5817, 0.625, 0.5817, 0.875, 0.5817, 0.875, 0.5817, 0.625, 0.5817, 0.625, 0.5817, 0.875, 0.5817, 0.875, 0.5817, 0.625, 0.5817, 0.625, 0.5817, 0.875, 0.5817, 0.875, 0.5817, 0.625, 0.5817, 0.625, 0.5817, 0.875, 0.5817, 0.875, 0.5817, 0.625, 0.5817, 0.625, 0.5817, 0.875, 0.5817, 0.875, 0.5817, 0.625, 0.5817, 0.625, 0.5564, 0.875, 0.5564, 0.875, 0.5564, 0.625, 0.5564, 0.625, 0.548, 0.875, 0.548, 0.875, 0.548, 0.625, 0.548, 0.625, 0.548, 0.875, 0.548, 0.875, 0.548, 0.625, 0.548, 0.625, 0.5396, 0.875, 0.5396, 0.875, 0.5396, 0.625, 0.5396, 0.625, 0.5396, 0.875, 0.5396, 0.875, 0.75, 0.625, 0.75, 0.625, 0.75, 0.875, 0.75, 0.875, 0.75, 0.625, 0.75, 0.625, 0.7247, 0.875, 0.7247, 0.875, 0.7247, 0.625, 0.7247, 0.625, 0.7247, 0.875, 0.7247, 0.875, 0.7247, 0.625, 0.7247, 0.625, 0.6995, 0.875, 0.6995, 0.875, 0.6995, 0.625, 0.6995, 0.625, 0.6237, 0.875, 0.6237, 0.875, 0.6237, 0.625, 0.6237, 0.625, 0.5985, 0.875, 0.5985, 0.875, 0.5985, 0.625, 0.5985, 0.625, 0.5901, 0.875, 0.5901, 0.875, 0.5901, 0.625, 0.5901, 0.625, 0.5901, 0.875, 0.5901, 0.875, 0.5901, 0.625, 0.5901, 0.625, 0.5817, 0.875, 0.5817, 0.875, 0.5817, 0.625, 0.5817, 0.625, 0.5817, 0.875, 0.5817, 0.4567, 1.0, 0.4567, 0.75, 0.4567, 0.75, 0.4567, 1.0, 0.4567, 1.0, 0.4567, 0.75, 0.4651, 0.75, 0.4651, 1.0, 0.4651, 1.0, 0.4651, 0.75, 0.4651, 0.75, 0.4651, 1.0, 0.4651, 1.0, 0.4651, 0.75, 0.4735, 0.75, 0.4735, 1.0, 0.4735, 1.0, 0.4735, 0.75, 0.4987, 0.75, 0.4987, 1.0, 0.4987, 1.0, 0.4987, 0.75, 0.5745, 0.75, 0.5745, 1.0, 0.5745, 1.0, 0.5745, 0.75, 0.5997, 0.75, 0.5997, 1.0, 0.5997, 1.0, 0.5997, 0.75, 0.5997, 0.75, 0.5997, 1.0, 0.5997, 1.0, 0.5997, 0.75, 0.625, 0.75, 0.625, 1.0, 0.625, 1.0, 0.625, 0.75, 0.625, 0.75, 0.625, 1.0, 0.4146, 1.0, 0.4146, 0.75, 0.4146, 0.75, 0.4146, 1.0, 0.4146, 1.0, 0.4146, 0.75, 0.423, 0.75, 0.423, 1.0, 0.423, 1.0, 0.423, 0.75, 0.423, 0.75, 0.423, 1.0, 0.423, 1.0, 0.423, 0.75, 0.4314, 0.75, 0.4314, 1.0, 0.4314, 1.0, 0.4314, 0.75, 0.4567, 0.75, 0.4567, 1.0, 0.4567, 1.0, 0.4567, 0.75, 0.4567, 0.75, 0.4567, 1.0, 0.4567, 1.0, 0.4567, 0.75, 0.4567, 0.75, 0.4567, 1.0, 0.4567, 1.0, 0.4567, 0.75, 0.4567, 0.75, 0.4567, 1.0, 0.4567, 1.0, 0.4567, 0.75, 0.4567, 0.75, 0.4567, 1.0, 0.4567, 1.0, 0.4567, 0.75, 0.4567, 0.75, 0.4567, 1.0, 0.375, 1.0, 0.375, 0.75, 0.375, 0.75, 0.375, 1.0, 0.375, 1.0, 0.375, 0.75, 0.3829, 0.75, 0.3829, 1.0, 0.3829, 1.0, 0.3829, 0.75, 0.3829, 0.75, 0.3829, 1.0, 0.3829, 1.0, 0.3829, 0.75, 0.3908, 0.75, 0.3908, 1.0, 0.3908, 1.0, 0.3908, 0.75, 0.4146, 0.75, 0.4146, 1.0, 0.4146, 1.0, 0.4146, 0.75, 0.4146, 0.75, 0.4146, 1.0, 0.4146, 1.0, 0.4146, 0.75, 0.4146, 0.75, 0.4146, 1.0, 0.4146, 1.0, 0.4146, 0.75, 0.4146, 0.75, 0.4146, 1.0, 0.4146, 1.0, 0.4146, 0.75, 0.4146, 0.75, 0.4146, 1.0, 0.4146, 1.0, 0.4146, 0.75, 0.4146, 0.75, 0.4146, 1.0, 0.4146, 0.75, 0.4146, 1.0, 0.4146, 1.0, 0.4146, 0.75])
me_cube_015.materials.append(mat_silver)
me_cube_015.update()

# ---- objects
ob_cube = bpy.data.objects.new('Cube', me_cube)
ob_cube_002 = bpy.data.objects.new('Cube.002', me_cube_002)
ob_cube_001 = bpy.data.objects.new('Cube.001', me_cube_003)
ob_cube_003 = bpy.data.objects.new('Cube.003', me_cube_004)
ob_cube_004 = bpy.data.objects.new('Cube.004', me_cube_005)
ob_cube_005 = bpy.data.objects.new('Cube.005', me_cube_006)
ob_cube_006 = bpy.data.objects.new('Cube.006', me_cube_007)
ob_cube_007 = bpy.data.objects.new('Cube.007', me_cube_008)
ob_cube_008 = bpy.data.objects.new('Cube.008', me_cube_009)
ob_cube_009 = bpy.data.objects.new('Cube.009', me_cube_010)
ob_cube_010 = bpy.data.objects.new('Cube.010', me_cube_014)
ob_cube_011 = bpy.data.objects.new('Cube.011', me_cube_015)

# ---- transforms, parenting, visibility, modifiers, constraints
ob_cube.location = (0.0, 0.0, 0.0)
ob_cube.scale = (40.0, 40.0, 1.0)
ob_cube.lock_rotations_4d = False
ob_cube.empty_display_type = 'ARROWS'
ob_cube.lineart.crease_threshold = 0.0
ob_cube_002.location = (13.0, 16.0, 4.0)
ob_cube_002.scale = (2.0, 2.0, 6.0)
ob_cube_001.location = (4.144, 6.073, 7.009)
ob_cube_001.scale = (12.0, 12.0, 1.0)
ob_cube_003.location = (4.144, -8.927, 15.01)
ob_cube_003.scale = (12.0, 12.0, 1.0)
ob_cube_004.location = (13.0, 0.0, 11.0)
ob_cube_004.scale = (2.0, 2.0, 6.0)
ob_cube_005.location = (-5.0, 0.0, 11.0)
ob_cube_005.scale = (2.0, 2.0, 6.0)
ob_cube_006.location = (-6.0, 16.0, 4.0)
ob_cube_006.scale = (2.0, 2.0, 6.0)
ob_cube_007.location = (13.0, -3.0, 4.0)
ob_cube_007.scale = (2.0, 2.0, 6.0)
ob_cube_008.location = (-6.0, -3.0, 4.0)
ob_cube_008.scale = (2.0, 2.0, 6.0)
ob_cube_009.location = (-5.0, -19.0, 4.0)
ob_cube_009.scale = (2.0, 2.0, 6.0)
ob_cube_010.location = (6.14, -9.887, 4.004)
ob_cube_010.scale = (7.933, 7.933, 7.933)
ob_cube_011.location = (3.14, 7.113, 12.0)
ob_cube_011.rotation_euler = (0.0, 0.0, 3.142)
ob_cube_011.scale = (4.069, 7.933, 7.933)

# ---- collection membership
col_collection.objects.link(ob_cube)
col_collection.objects.link(ob_cube_002)
col_collection.objects.link(ob_cube_001)
col_collection.objects.link(ob_cube_003)
col_collection.objects.link(ob_cube_004)
col_collection.objects.link(ob_cube_005)
col_collection.objects.link(ob_cube_006)
col_collection.objects.link(ob_cube_007)
col_collection.objects.link(ob_cube_008)
col_collection.objects.link(ob_cube_009)
col_collection.objects.link(ob_cube_010)
col_collection.objects.link(ob_cube_011)

# ---- scene / render settings (as saved in the file)
scene.frame_start = 1; scene.frame_end = 250; scene.frame_set(0)
scene.render.engine = 'BLENDER_EEVEE_NEXT'
bpy.context.view_layer.update()

# ---- added for rendering (the .blend has no active camera and no usable light): camera, sun
cam_auto = bpy.data.cameras.new('AutoCamera')
cam_auto.lens = 50.0
cam_auto.sensor_width = 36.0
cam_auto.clip_end = 1857.72
ob_auto_camera = bpy.data.objects.new('AutoCamera', cam_auto)
scene.collection.objects.link(ob_auto_camera)
ob_auto_camera.location = (105.854, -127.024, 92.1875)
ob_auto_camera.rotation_euler = (1.09748, -7.21219e-08, 0.694738)
scene.camera = ob_auto_camera
light_auto_sun = bpy.data.lights.new('AutoSun', 'SUN')
light_auto_sun.energy = 3.0
light_auto_sun.angle = 0.0523599
ob_auto_sun = bpy.data.objects.new('AutoSun', light_auto_sun)
scene.collection.objects.link(ob_auto_sun)
ob_auto_sun.rotation_euler = (0.872665, 0.174533, 0.523599)
bpy.context.view_layer.update()
